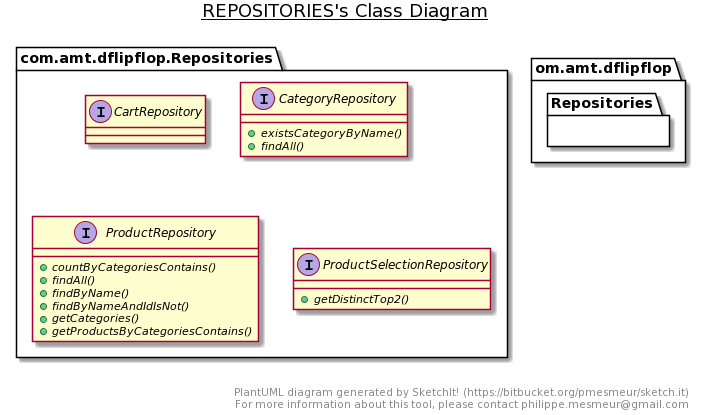

The diagram above was rendered by PlantUML. Its source (embedded in the PNG):
@startuml
title __REPOSITORIES's Class Diagram__\n


    namespace om.amt.dflipflop {
      namespace Repositories {
        interface com.amt.dflipflop.Repositories.CartRepository {
        }
      }
    }
  
  


    namespace om.amt.dflipflop {
      namespace Repositories {
        interface com.amt.dflipflop.Repositories.CategoryRepository {
            {abstract} + existsCategoryByName()
            {abstract} + findAll()
        }
      }
    }
  
  


    namespace om.amt.dflipflop {
      namespace Repositories {
        interface com.amt.dflipflop.Repositories.ProductRepository {
            {abstract} + countByCategoriesContains()
            {abstract} + findAll()
            {abstract} + findByName()
            {abstract} + findByNameAndIdIsNot()
            {abstract} + getCategories()
            {abstract} + getProductsByCategoriesContains()
        }
      }
    }
  
  


    namespace om.amt.dflipflop {
      namespace Repositories {
        interface com.amt.dflipflop.Repositories.ProductSelectionRepository {
            {abstract} + getDistinctTop2()
        }
      }
    }
  
  



right footer


PlantUML diagram generated by SketchIt! (https://bitbucket.org/pmesmeur/sketch.it)
For more information about this tool, please contact philippe.mesmeur@gmail.com
endfooter
@enduml